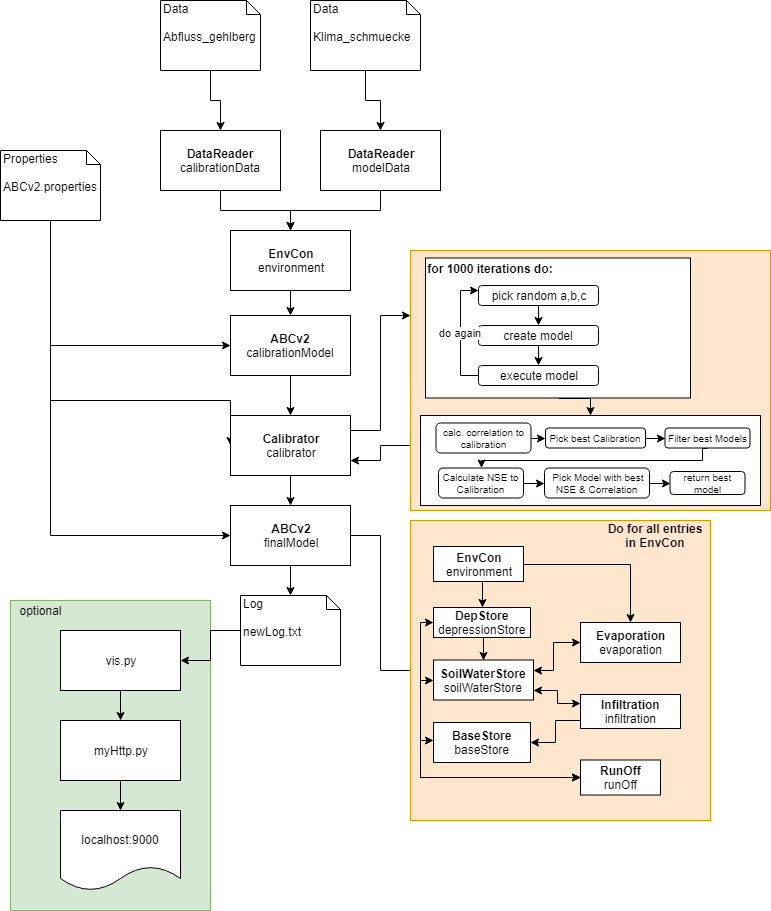

The diagram above was exported from draw.io. Its source (the exported page's mxGraphModel, read from the mxfile embedded in the PNG):
<mxGraphModel dx="794" dy="1636" grid="1" gridSize="10" guides="1" tooltips="1" connect="1" arrows="1" fold="1" page="1" pageScale="1" pageWidth="827" pageHeight="1169" math="0" shadow="0">
  <root>
    <mxCell id="0" />
    <mxCell id="1" parent="0" />
    <mxCell id="uhC827p6QTBoIbnO3Fbg-28" value="" style="rounded=0;whiteSpace=wrap;html=1;fillColor=#d5e8d4;strokeColor=#82b366;" parent="1" vertex="1">
      <mxGeometry x="30" y="650" width="200" height="310" as="geometry" />
    </mxCell>
    <mxCell id="uhC827p6QTBoIbnO3Fbg-6" style="edgeStyle=orthogonalEdgeStyle;rounded=0;orthogonalLoop=1;jettySize=auto;html=1;exitX=0.5;exitY=1;exitDx=0;exitDy=0;exitPerimeter=0;" parent="1" source="uhC827p6QTBoIbnO3Fbg-1" target="uhC827p6QTBoIbnO3Fbg-4" edge="1">
      <mxGeometry relative="1" as="geometry" />
    </mxCell>
    <mxCell id="uhC827p6QTBoIbnO3Fbg-1" value="&lt;span style=&quot;background-color: rgb(255 , 255 , 255)&quot;&gt;Data&amp;nbsp;&lt;br&gt;&lt;br&gt;Abfluss_gehlberg&lt;/span&gt;&lt;br&gt;" style="shape=note;whiteSpace=wrap;html=1;size=14;verticalAlign=top;align=left;spacingTop=-6;" parent="1" vertex="1">
      <mxGeometry x="180" y="50" width="100" height="70" as="geometry" />
    </mxCell>
    <mxCell id="uhC827p6QTBoIbnO3Fbg-7" style="edgeStyle=orthogonalEdgeStyle;rounded=0;orthogonalLoop=1;jettySize=auto;html=1;exitX=0.5;exitY=1;exitDx=0;exitDy=0;exitPerimeter=0;" parent="1" source="uhC827p6QTBoIbnO3Fbg-2" target="uhC827p6QTBoIbnO3Fbg-5" edge="1">
      <mxGeometry relative="1" as="geometry" />
    </mxCell>
    <mxCell id="uhC827p6QTBoIbnO3Fbg-2" value="Data&lt;br&gt;&lt;br&gt;Klima_schmuecke&lt;br&gt;" style="shape=note;whiteSpace=wrap;html=1;size=14;verticalAlign=top;align=left;spacingTop=-6;" parent="1" vertex="1">
      <mxGeometry x="330" y="50" width="110" height="70" as="geometry" />
    </mxCell>
    <mxCell id="uhC827p6QTBoIbnO3Fbg-12" style="edgeStyle=orthogonalEdgeStyle;rounded=0;orthogonalLoop=1;jettySize=auto;html=1;exitX=0.5;exitY=1;exitDx=0;exitDy=0;exitPerimeter=0;entryX=0;entryY=0.5;entryDx=0;entryDy=0;" parent="1" source="uhC827p6QTBoIbnO3Fbg-3" target="uhC827p6QTBoIbnO3Fbg-8" edge="1">
      <mxGeometry relative="1" as="geometry" />
    </mxCell>
    <mxCell id="uhC827p6QTBoIbnO3Fbg-19" style="edgeStyle=orthogonalEdgeStyle;rounded=0;orthogonalLoop=1;jettySize=auto;html=1;exitX=0.5;exitY=1;exitDx=0;exitDy=0;exitPerimeter=0;entryX=0;entryY=0.5;entryDx=0;entryDy=0;" parent="1" source="uhC827p6QTBoIbnO3Fbg-3" target="uhC827p6QTBoIbnO3Fbg-16" edge="1">
      <mxGeometry relative="1" as="geometry" />
    </mxCell>
    <mxCell id="uhC827p6QTBoIbnO3Fbg-33" style="edgeStyle=orthogonalEdgeStyle;rounded=0;orthogonalLoop=1;jettySize=auto;html=1;entryX=0;entryY=0.5;entryDx=0;entryDy=0;" parent="1" source="uhC827p6QTBoIbnO3Fbg-3" target="uhC827p6QTBoIbnO3Fbg-9" edge="1">
      <mxGeometry relative="1" as="geometry">
        <Array as="points">
          <mxPoint x="70" y="450" />
        </Array>
      </mxGeometry>
    </mxCell>
    <mxCell id="uhC827p6QTBoIbnO3Fbg-3" value="Properties&lt;br&gt;&lt;br&gt;ABCv2.properties&lt;br&gt;" style="shape=note;whiteSpace=wrap;html=1;size=14;verticalAlign=top;align=left;spacingTop=-6;" parent="1" vertex="1">
      <mxGeometry x="20" y="200" width="100" height="70" as="geometry" />
    </mxCell>
    <mxCell id="uhC827p6QTBoIbnO3Fbg-10" style="edgeStyle=orthogonalEdgeStyle;rounded=0;orthogonalLoop=1;jettySize=auto;html=1;exitX=0.5;exitY=1;exitDx=0;exitDy=0;entryX=0.5;entryY=0;entryDx=0;entryDy=0;" parent="1" source="uhC827p6QTBoIbnO3Fbg-4" target="uhC827p6QTBoIbnO3Fbg-35" edge="1">
      <mxGeometry relative="1" as="geometry">
        <mxPoint x="320" y="290" as="targetPoint" />
      </mxGeometry>
    </mxCell>
    <mxCell id="uhC827p6QTBoIbnO3Fbg-4" value="&lt;b&gt;DataReader &lt;/b&gt;calibrationData" style="rounded=0;whiteSpace=wrap;html=1;" parent="1" vertex="1">
      <mxGeometry x="180" y="180" width="120" height="60" as="geometry" />
    </mxCell>
    <mxCell id="uhC827p6QTBoIbnO3Fbg-11" style="edgeStyle=orthogonalEdgeStyle;rounded=0;orthogonalLoop=1;jettySize=auto;html=1;exitX=0.5;exitY=1;exitDx=0;exitDy=0;entryX=0.5;entryY=0;entryDx=0;entryDy=0;" parent="1" source="uhC827p6QTBoIbnO3Fbg-5" target="uhC827p6QTBoIbnO3Fbg-35" edge="1">
      <mxGeometry relative="1" as="geometry">
        <mxPoint x="310" y="320" as="targetPoint" />
      </mxGeometry>
    </mxCell>
    <mxCell id="uhC827p6QTBoIbnO3Fbg-5" value="&lt;b&gt;DataReader&lt;/b&gt;&lt;br&gt;modelData&lt;br&gt;" style="rounded=0;whiteSpace=wrap;html=1;" parent="1" vertex="1">
      <mxGeometry x="340" y="180" width="120" height="60" as="geometry" />
    </mxCell>
    <mxCell id="uhC827p6QTBoIbnO3Fbg-18" style="edgeStyle=orthogonalEdgeStyle;rounded=0;orthogonalLoop=1;jettySize=auto;html=1;exitX=0.5;exitY=1;exitDx=0;exitDy=0;" parent="1" source="uhC827p6QTBoIbnO3Fbg-8" target="uhC827p6QTBoIbnO3Fbg-9" edge="1">
      <mxGeometry relative="1" as="geometry" />
    </mxCell>
    <mxCell id="uhC827p6QTBoIbnO3Fbg-8" value="&lt;b&gt;ABCv2&lt;/b&gt;&lt;br&gt;calibrationModel&lt;br&gt;" style="rounded=0;whiteSpace=wrap;html=1;" parent="1" vertex="1">
      <mxGeometry x="250" y="365" width="120" height="60" as="geometry" />
    </mxCell>
    <mxCell id="uhC827p6QTBoIbnO3Fbg-17" style="edgeStyle=orthogonalEdgeStyle;rounded=0;orthogonalLoop=1;jettySize=auto;html=1;" parent="1" source="uhC827p6QTBoIbnO3Fbg-9" target="uhC827p6QTBoIbnO3Fbg-16" edge="1">
      <mxGeometry relative="1" as="geometry" />
    </mxCell>
    <mxCell id="uhC827p6QTBoIbnO3Fbg-31" style="edgeStyle=orthogonalEdgeStyle;rounded=0;orthogonalLoop=1;jettySize=auto;html=1;exitX=1;exitY=0.25;exitDx=0;exitDy=0;entryX=0;entryY=0.25;entryDx=0;entryDy=0;" parent="1" source="uhC827p6QTBoIbnO3Fbg-9" target="uhC827p6QTBoIbnO3Fbg-30" edge="1">
      <mxGeometry relative="1" as="geometry" />
    </mxCell>
    <mxCell id="uhC827p6QTBoIbnO3Fbg-9" value="&lt;b&gt;Calibrator&lt;/b&gt;&lt;br&gt;calibrator&lt;br&gt;" style="rounded=0;whiteSpace=wrap;html=1;" parent="1" vertex="1">
      <mxGeometry x="250" y="465" width="120" height="60" as="geometry" />
    </mxCell>
    <mxCell id="uhC827p6QTBoIbnO3Fbg-20" style="edgeStyle=orthogonalEdgeStyle;rounded=0;orthogonalLoop=1;jettySize=auto;html=1;exitX=0.5;exitY=1;exitDx=0;exitDy=0;" parent="1" source="uhC827p6QTBoIbnO3Fbg-16" target="uhC827p6QTBoIbnO3Fbg-21" edge="1">
      <mxGeometry relative="1" as="geometry">
        <mxPoint x="310" y="680" as="targetPoint" />
      </mxGeometry>
    </mxCell>
    <mxCell id="uhC827p6QTBoIbnO3Fbg-68" style="edgeStyle=elbowEdgeStyle;rounded=0;orthogonalLoop=1;jettySize=auto;html=1;exitX=1;exitY=0.5;exitDx=0;exitDy=0;startArrow=none;startFill=0;endArrow=none;endFill=0;" parent="1" source="uhC827p6QTBoIbnO3Fbg-16" target="uhC827p6QTBoIbnO3Fbg-37" edge="1">
      <mxGeometry relative="1" as="geometry" />
    </mxCell>
    <mxCell id="uhC827p6QTBoIbnO3Fbg-16" value="&lt;b&gt;ABCv2&lt;/b&gt;&lt;br&gt;finalModel&lt;br&gt;" style="rounded=0;whiteSpace=wrap;html=1;" parent="1" vertex="1">
      <mxGeometry x="250" y="555" width="120" height="60" as="geometry" />
    </mxCell>
    <mxCell id="uhC827p6QTBoIbnO3Fbg-24" style="edgeStyle=orthogonalEdgeStyle;rounded=0;orthogonalLoop=1;jettySize=auto;html=1;exitX=0;exitY=0.5;exitDx=0;exitDy=0;exitPerimeter=0;" parent="1" source="uhC827p6QTBoIbnO3Fbg-21" target="uhC827p6QTBoIbnO3Fbg-22" edge="1">
      <mxGeometry relative="1" as="geometry" />
    </mxCell>
    <mxCell id="uhC827p6QTBoIbnO3Fbg-21" value="Log&lt;br&gt;&lt;br&gt;newLog.txt&lt;br&gt;" style="shape=note;whiteSpace=wrap;html=1;size=14;verticalAlign=top;align=left;spacingTop=-6;" parent="1" vertex="1">
      <mxGeometry x="260" y="645" width="100" height="70" as="geometry" />
    </mxCell>
    <mxCell id="uhC827p6QTBoIbnO3Fbg-25" style="edgeStyle=orthogonalEdgeStyle;rounded=0;orthogonalLoop=1;jettySize=auto;html=1;exitX=0.5;exitY=1;exitDx=0;exitDy=0;" parent="1" source="uhC827p6QTBoIbnO3Fbg-22" target="uhC827p6QTBoIbnO3Fbg-23" edge="1">
      <mxGeometry relative="1" as="geometry" />
    </mxCell>
    <mxCell id="uhC827p6QTBoIbnO3Fbg-22" value="vis.py" style="rounded=0;whiteSpace=wrap;html=1;" parent="1" vertex="1">
      <mxGeometry x="80" y="680" width="120" height="60" as="geometry" />
    </mxCell>
    <mxCell id="uhC827p6QTBoIbnO3Fbg-27" style="edgeStyle=orthogonalEdgeStyle;rounded=0;orthogonalLoop=1;jettySize=auto;html=1;exitX=0.5;exitY=1;exitDx=0;exitDy=0;entryX=0.5;entryY=0;entryDx=0;entryDy=0;" parent="1" source="uhC827p6QTBoIbnO3Fbg-23" target="uhC827p6QTBoIbnO3Fbg-26" edge="1">
      <mxGeometry relative="1" as="geometry" />
    </mxCell>
    <mxCell id="uhC827p6QTBoIbnO3Fbg-23" value="myHttp.py" style="rounded=0;whiteSpace=wrap;html=1;" parent="1" vertex="1">
      <mxGeometry x="80" y="770" width="120" height="60" as="geometry" />
    </mxCell>
    <mxCell id="uhC827p6QTBoIbnO3Fbg-26" value="localhost:9000" style="shape=document;whiteSpace=wrap;html=1;boundedLbl=1;" parent="1" vertex="1">
      <mxGeometry x="80" y="860" width="120" height="80" as="geometry" />
    </mxCell>
    <mxCell id="uhC827p6QTBoIbnO3Fbg-29" value="optional" style="text;html=1;strokeColor=none;fillColor=none;align=center;verticalAlign=middle;whiteSpace=wrap;rounded=0;" parent="1" vertex="1">
      <mxGeometry x="40" y="650" width="40" height="20" as="geometry" />
    </mxCell>
    <mxCell id="uhC827p6QTBoIbnO3Fbg-32" style="edgeStyle=orthogonalEdgeStyle;rounded=0;orthogonalLoop=1;jettySize=auto;html=1;exitX=0;exitY=0.75;exitDx=0;exitDy=0;entryX=1;entryY=0.75;entryDx=0;entryDy=0;" parent="1" source="uhC827p6QTBoIbnO3Fbg-30" target="uhC827p6QTBoIbnO3Fbg-9" edge="1">
      <mxGeometry relative="1" as="geometry" />
    </mxCell>
    <mxCell id="uhC827p6QTBoIbnO3Fbg-30" value="&lt;div style=&quot;text-align: left&quot;&gt;&lt;br&gt;&lt;/div&gt;" style="rounded=0;whiteSpace=wrap;html=1;fillColor=#ffe6cc;strokeColor=#d79b00;" parent="1" vertex="1">
      <mxGeometry x="430" y="300" width="360" height="260" as="geometry" />
    </mxCell>
    <mxCell id="uhC827p6QTBoIbnO3Fbg-36" style="edgeStyle=orthogonalEdgeStyle;rounded=0;orthogonalLoop=1;jettySize=auto;html=1;exitX=0.5;exitY=1;exitDx=0;exitDy=0;entryX=0.5;entryY=0;entryDx=0;entryDy=0;" parent="1" source="uhC827p6QTBoIbnO3Fbg-35" target="uhC827p6QTBoIbnO3Fbg-8" edge="1">
      <mxGeometry relative="1" as="geometry" />
    </mxCell>
    <mxCell id="uhC827p6QTBoIbnO3Fbg-35" value="&lt;b&gt;EnvCon&lt;/b&gt;&lt;br&gt;environment&lt;br&gt;" style="rounded=0;whiteSpace=wrap;html=1;" parent="1" vertex="1">
      <mxGeometry x="250" y="280" width="120" height="60" as="geometry" />
    </mxCell>
    <mxCell id="uhC827p6QTBoIbnO3Fbg-37" value="" style="rounded=0;whiteSpace=wrap;html=1;fillColor=#ffe6cc;strokeColor=#d79b00;" parent="1" vertex="1">
      <mxGeometry x="430" y="570" width="300" height="300" as="geometry" />
    </mxCell>
    <mxCell id="uhC827p6QTBoIbnO3Fbg-47" style="edgeStyle=orthogonalEdgeStyle;rounded=0;orthogonalLoop=1;jettySize=auto;html=1;exitX=0.5;exitY=1;exitDx=0;exitDy=0;entryX=0.5;entryY=0;entryDx=0;entryDy=0;" parent="1" source="uhC827p6QTBoIbnO3Fbg-38" target="uhC827p6QTBoIbnO3Fbg-39" edge="1">
      <mxGeometry relative="1" as="geometry" />
    </mxCell>
    <mxCell id="uhC827p6QTBoIbnO3Fbg-48" style="edgeStyle=orthogonalEdgeStyle;rounded=0;orthogonalLoop=1;jettySize=auto;html=1;exitX=1;exitY=0.5;exitDx=0;exitDy=0;" parent="1" source="uhC827p6QTBoIbnO3Fbg-38" target="uhC827p6QTBoIbnO3Fbg-43" edge="1">
      <mxGeometry relative="1" as="geometry" />
    </mxCell>
    <mxCell id="uhC827p6QTBoIbnO3Fbg-38" value="&lt;b&gt;EnvCon&lt;/b&gt;&lt;br&gt;environment&lt;br&gt;" style="rounded=0;whiteSpace=wrap;html=1;" parent="1" vertex="1">
      <mxGeometry x="453" y="596" width="90" height="35" as="geometry" />
    </mxCell>
    <mxCell id="uhC827p6QTBoIbnO3Fbg-55" style="edgeStyle=orthogonalEdgeStyle;rounded=0;orthogonalLoop=1;jettySize=auto;html=1;exitX=0.5;exitY=1;exitDx=0;exitDy=0;entryX=0.5;entryY=0;entryDx=0;entryDy=0;" parent="1" source="uhC827p6QTBoIbnO3Fbg-39" target="uhC827p6QTBoIbnO3Fbg-40" edge="1">
      <mxGeometry relative="1" as="geometry" />
    </mxCell>
    <mxCell id="uhC827p6QTBoIbnO3Fbg-65" style="edgeStyle=elbowEdgeStyle;rounded=0;orthogonalLoop=1;jettySize=auto;html=1;exitX=0;exitY=0.5;exitDx=0;exitDy=0;entryX=0;entryY=0.5;entryDx=0;entryDy=0;startArrow=classic;startFill=1;endArrow=classic;endFill=1;" parent="1" source="uhC827p6QTBoIbnO3Fbg-39" target="uhC827p6QTBoIbnO3Fbg-42" edge="1">
      <mxGeometry relative="1" as="geometry">
        <Array as="points">
          <mxPoint x="440" y="740" />
        </Array>
      </mxGeometry>
    </mxCell>
    <mxCell id="uhC827p6QTBoIbnO3Fbg-39" value="&lt;b&gt;DepStore&lt;/b&gt;&lt;br&gt;depressionStore&lt;br&gt;" style="html=1;" parent="1" vertex="1">
      <mxGeometry x="453" y="657" width="97" height="30" as="geometry" />
    </mxCell>
    <mxCell id="uhC827p6QTBoIbnO3Fbg-64" style="edgeStyle=elbowEdgeStyle;rounded=0;orthogonalLoop=1;jettySize=auto;html=1;exitX=1;exitY=0.75;exitDx=0;exitDy=0;entryX=0;entryY=0.25;entryDx=0;entryDy=0;startArrow=classic;startFill=1;endArrow=classic;endFill=1;" parent="1" source="uhC827p6QTBoIbnO3Fbg-40" target="uhC827p6QTBoIbnO3Fbg-44" edge="1">
      <mxGeometry relative="1" as="geometry" />
    </mxCell>
    <mxCell id="uhC827p6QTBoIbnO3Fbg-66" style="edgeStyle=elbowEdgeStyle;rounded=0;orthogonalLoop=1;jettySize=auto;html=1;exitX=0;exitY=0.5;exitDx=0;exitDy=0;entryX=0;entryY=0.5;entryDx=0;entryDy=0;startArrow=classic;startFill=1;endArrow=classic;endFill=1;" parent="1" source="uhC827p6QTBoIbnO3Fbg-40" target="uhC827p6QTBoIbnO3Fbg-42" edge="1">
      <mxGeometry relative="1" as="geometry">
        <Array as="points">
          <mxPoint x="440" y="770" />
        </Array>
      </mxGeometry>
    </mxCell>
    <mxCell id="uhC827p6QTBoIbnO3Fbg-40" value="&lt;b&gt;SoilWaterStore&lt;br&gt;&lt;/b&gt;soilWaterStore&lt;b&gt;&lt;br&gt;&lt;/b&gt;" style="html=1;" parent="1" vertex="1">
      <mxGeometry x="453" y="709.5" width="100" height="40" as="geometry" />
    </mxCell>
    <mxCell id="uhC827p6QTBoIbnO3Fbg-67" style="edgeStyle=elbowEdgeStyle;rounded=0;orthogonalLoop=1;jettySize=auto;html=1;entryX=0;entryY=0.5;entryDx=0;entryDy=0;startArrow=classic;startFill=1;endArrow=classic;endFill=1;" parent="1" source="uhC827p6QTBoIbnO3Fbg-41" target="uhC827p6QTBoIbnO3Fbg-42" edge="1">
      <mxGeometry relative="1" as="geometry">
        <Array as="points">
          <mxPoint x="440" y="790" />
        </Array>
      </mxGeometry>
    </mxCell>
    <mxCell id="uhC827p6QTBoIbnO3Fbg-41" value="&lt;b&gt;BaseStore&lt;/b&gt;&lt;br&gt;baseStore&lt;br&gt;" style="html=1;" parent="1" vertex="1">
      <mxGeometry x="453" y="772" width="97" height="40" as="geometry" />
    </mxCell>
    <mxCell id="uhC827p6QTBoIbnO3Fbg-42" value="&lt;b&gt;RunOff&lt;/b&gt;&lt;br&gt;runOff&lt;br&gt;" style="html=1;" parent="1" vertex="1">
      <mxGeometry x="600" y="809.5" width="80" height="35" as="geometry" />
    </mxCell>
    <mxCell id="uhC827p6QTBoIbnO3Fbg-53" style="edgeStyle=orthogonalEdgeStyle;rounded=0;orthogonalLoop=1;jettySize=auto;html=1;exitX=0;exitY=0.5;exitDx=0;exitDy=0;entryX=1;entryY=0.25;entryDx=0;entryDy=0;startArrow=classic;startFill=1;" parent="1" source="uhC827p6QTBoIbnO3Fbg-43" target="uhC827p6QTBoIbnO3Fbg-40" edge="1">
      <mxGeometry relative="1" as="geometry">
        <Array as="points">
          <mxPoint x="573" y="692" />
          <mxPoint x="573" y="720" />
        </Array>
      </mxGeometry>
    </mxCell>
    <mxCell id="uhC827p6QTBoIbnO3Fbg-43" value="&lt;b&gt;Evaporation&lt;br&gt;&lt;/b&gt;evaporation&lt;b&gt;&lt;br&gt;&lt;/b&gt;" style="html=1;" parent="1" vertex="1">
      <mxGeometry x="600" y="672" width="100" height="40" as="geometry" />
    </mxCell>
    <mxCell id="uhC827p6QTBoIbnO3Fbg-61" style="edgeStyle=orthogonalEdgeStyle;rounded=0;orthogonalLoop=1;jettySize=auto;html=1;exitX=0;exitY=0.75;exitDx=0;exitDy=0;entryX=1;entryY=0.5;entryDx=0;entryDy=0;startArrow=none;startFill=0;endArrow=classic;endFill=1;" parent="1" source="uhC827p6QTBoIbnO3Fbg-44" target="uhC827p6QTBoIbnO3Fbg-41" edge="1">
      <mxGeometry relative="1" as="geometry" />
    </mxCell>
    <mxCell id="uhC827p6QTBoIbnO3Fbg-44" value="&lt;b&gt;Infiltration&lt;/b&gt;&lt;br&gt;infiltration&lt;br&gt;" style="html=1;" parent="1" vertex="1">
      <mxGeometry x="600" y="744" width="100" height="34" as="geometry" />
    </mxCell>
    <mxCell id="uhC827p6QTBoIbnO3Fbg-69" value="Do for all entries in EnvCon" style="text;html=1;strokeColor=none;fillColor=none;align=center;verticalAlign=middle;whiteSpace=wrap;rounded=0;fontStyle=1" parent="1" vertex="1">
      <mxGeometry x="620" y="575" width="110" height="20" as="geometry" />
    </mxCell>
    <mxCell id="mkJUxlQdu8eXDeNISu7l-36" style="edgeStyle=orthogonalEdgeStyle;rounded=0;orthogonalLoop=1;jettySize=auto;html=1;exitX=0.5;exitY=1;exitDx=0;exitDy=0;entryX=0.5;entryY=0;entryDx=0;entryDy=0;startArrow=none;startFill=0;endArrow=classic;endFill=1;fontSize=10;" edge="1" parent="1" source="mkJUxlQdu8eXDeNISu7l-19" target="mkJUxlQdu8eXDeNISu7l-20">
      <mxGeometry relative="1" as="geometry" />
    </mxCell>
    <mxCell id="mkJUxlQdu8eXDeNISu7l-19" value="v" style="rounded=0;whiteSpace=wrap;html=1;" vertex="1" parent="1">
      <mxGeometry x="445" y="307.5" width="265" height="140" as="geometry" />
    </mxCell>
    <mxCell id="mkJUxlQdu8eXDeNISu7l-16" style="edgeStyle=elbowEdgeStyle;rounded=0;orthogonalLoop=1;jettySize=auto;html=1;exitX=0.5;exitY=1;exitDx=0;exitDy=0;entryX=0.5;entryY=0;entryDx=0;entryDy=0;startArrow=none;startFill=0;endArrow=classic;endFill=1;" edge="1" parent="1" source="mkJUxlQdu8eXDeNISu7l-2" target="mkJUxlQdu8eXDeNISu7l-3">
      <mxGeometry relative="1" as="geometry" />
    </mxCell>
    <mxCell id="mkJUxlQdu8eXDeNISu7l-2" value="pick random a,b,c" style="rounded=1;whiteSpace=wrap;html=1;" vertex="1" parent="1">
      <mxGeometry x="498" y="335" width="120" height="20" as="geometry" />
    </mxCell>
    <mxCell id="mkJUxlQdu8eXDeNISu7l-17" style="edgeStyle=elbowEdgeStyle;rounded=0;orthogonalLoop=1;jettySize=auto;html=1;exitX=0.5;exitY=1;exitDx=0;exitDy=0;entryX=0.5;entryY=0;entryDx=0;entryDy=0;startArrow=none;startFill=0;endArrow=classic;endFill=1;" edge="1" parent="1" source="mkJUxlQdu8eXDeNISu7l-3" target="mkJUxlQdu8eXDeNISu7l-4">
      <mxGeometry relative="1" as="geometry" />
    </mxCell>
    <mxCell id="mkJUxlQdu8eXDeNISu7l-3" value="create model" style="rounded=1;whiteSpace=wrap;html=1;" vertex="1" parent="1">
      <mxGeometry x="498" y="375" width="120" height="20" as="geometry" />
    </mxCell>
    <mxCell id="mkJUxlQdu8eXDeNISu7l-18" value="do again" style="edgeStyle=elbowEdgeStyle;rounded=0;orthogonalLoop=1;jettySize=auto;html=1;exitX=0;exitY=0.5;exitDx=0;exitDy=0;entryX=0;entryY=0.25;entryDx=0;entryDy=0;startArrow=none;startFill=0;endArrow=classic;endFill=1;" edge="1" parent="1" source="mkJUxlQdu8eXDeNISu7l-4" target="mkJUxlQdu8eXDeNISu7l-2">
      <mxGeometry relative="1" as="geometry">
        <Array as="points">
          <mxPoint x="480" y="400" />
        </Array>
      </mxGeometry>
    </mxCell>
    <mxCell id="mkJUxlQdu8eXDeNISu7l-4" value="execute model" style="rounded=1;whiteSpace=wrap;html=1;" vertex="1" parent="1">
      <mxGeometry x="498" y="415" width="120" height="20" as="geometry" />
    </mxCell>
    <mxCell id="mkJUxlQdu8eXDeNISu7l-20" value="" style="html=1;" vertex="1" parent="1">
      <mxGeometry x="440" y="465" width="340" height="90" as="geometry" />
    </mxCell>
    <mxCell id="uhC827p6QTBoIbnO3Fbg-34" value="&lt;b&gt;for 1000 iterations do:&lt;/b&gt;" style="text;html=1;strokeColor=none;fillColor=none;align=center;verticalAlign=middle;whiteSpace=wrap;rounded=0;" parent="1" vertex="1">
      <mxGeometry x="445" y="307.5" width="130" height="20" as="geometry" />
    </mxCell>
    <mxCell id="mkJUxlQdu8eXDeNISu7l-25" style="edgeStyle=elbowEdgeStyle;rounded=0;orthogonalLoop=1;jettySize=auto;html=1;exitX=1;exitY=0.5;exitDx=0;exitDy=0;entryX=0;entryY=0.5;entryDx=0;entryDy=0;startArrow=none;startFill=0;endArrow=classic;endFill=1;" edge="1" parent="1" source="mkJUxlQdu8eXDeNISu7l-5" target="mkJUxlQdu8eXDeNISu7l-10">
      <mxGeometry relative="1" as="geometry" />
    </mxCell>
    <mxCell id="mkJUxlQdu8eXDeNISu7l-5" value="calc. correlation to calibration" style="rounded=1;whiteSpace=wrap;html=1;fontSize=10;" vertex="1" parent="1">
      <mxGeometry x="455.5" y="472.5" width="95" height="30" as="geometry" />
    </mxCell>
    <mxCell id="mkJUxlQdu8eXDeNISu7l-37" style="edgeStyle=orthogonalEdgeStyle;rounded=0;orthogonalLoop=1;jettySize=auto;html=1;exitX=1;exitY=0.5;exitDx=0;exitDy=0;entryX=0;entryY=0.5;entryDx=0;entryDy=0;startArrow=none;startFill=0;endArrow=classic;endFill=1;fontSize=10;" edge="1" parent="1" source="mkJUxlQdu8eXDeNISu7l-10" target="mkJUxlQdu8eXDeNISu7l-11">
      <mxGeometry relative="1" as="geometry" />
    </mxCell>
    <mxCell id="mkJUxlQdu8eXDeNISu7l-10" value="&lt;span style=&quot;font-size: 10px;&quot;&gt;Pick best Calibration&lt;/span&gt;" style="rounded=1;whiteSpace=wrap;html=1;fontSize=10;" vertex="1" parent="1">
      <mxGeometry x="565" y="477.5" width="100" height="20" as="geometry" />
    </mxCell>
    <mxCell id="mkJUxlQdu8eXDeNISu7l-33" style="edgeStyle=orthogonalEdgeStyle;rounded=0;orthogonalLoop=1;jettySize=auto;html=1;exitX=0.5;exitY=1;exitDx=0;exitDy=0;startArrow=none;startFill=0;endArrow=classic;endFill=1;fontSize=10;" edge="1" parent="1" source="mkJUxlQdu8eXDeNISu7l-11" target="mkJUxlQdu8eXDeNISu7l-13">
      <mxGeometry relative="1" as="geometry">
        <Array as="points">
          <mxPoint x="722" y="510" />
          <mxPoint x="501" y="510" />
        </Array>
      </mxGeometry>
    </mxCell>
    <mxCell id="mkJUxlQdu8eXDeNISu7l-11" value="Filter best Models" style="rounded=1;whiteSpace=wrap;html=1;fontSize=10;" vertex="1" parent="1">
      <mxGeometry x="684.5" y="477.5" width="85" height="20" as="geometry" />
    </mxCell>
    <mxCell id="mkJUxlQdu8eXDeNISu7l-34" style="edgeStyle=orthogonalEdgeStyle;rounded=0;orthogonalLoop=1;jettySize=auto;html=1;exitX=1;exitY=0.5;exitDx=0;exitDy=0;entryX=0;entryY=0.5;entryDx=0;entryDy=0;startArrow=none;startFill=0;endArrow=classic;endFill=1;fontSize=10;" edge="1" parent="1" source="mkJUxlQdu8eXDeNISu7l-13" target="mkJUxlQdu8eXDeNISu7l-14">
      <mxGeometry relative="1" as="geometry" />
    </mxCell>
    <mxCell id="mkJUxlQdu8eXDeNISu7l-13" value="&lt;span style=&quot;font-size: 10px;&quot;&gt;Calculate NSE to Calibration&lt;/span&gt;" style="rounded=1;whiteSpace=wrap;html=1;fontSize=10;" vertex="1" parent="1">
      <mxGeometry x="458" y="517.5" width="85" height="30" as="geometry" />
    </mxCell>
    <mxCell id="mkJUxlQdu8eXDeNISu7l-35" style="edgeStyle=orthogonalEdgeStyle;rounded=0;orthogonalLoop=1;jettySize=auto;html=1;exitX=1;exitY=0.5;exitDx=0;exitDy=0;entryX=1;entryY=0.5;entryDx=0;entryDy=0;startArrow=none;startFill=0;endArrow=classic;endFill=1;fontSize=10;" edge="1" parent="1" source="mkJUxlQdu8eXDeNISu7l-14" target="mkJUxlQdu8eXDeNISu7l-15">
      <mxGeometry relative="1" as="geometry" />
    </mxCell>
    <mxCell id="mkJUxlQdu8eXDeNISu7l-14" value="&lt;span style=&quot;font-size: 10px;&quot;&gt;&amp;nbsp;Pick Model with best NSE &amp;amp; Correlation&lt;/span&gt;" style="rounded=1;whiteSpace=wrap;html=1;fontSize=10;" vertex="1" parent="1">
      <mxGeometry x="564" y="517.5" width="105" height="30" as="geometry" />
    </mxCell>
    <mxCell id="mkJUxlQdu8eXDeNISu7l-15" value="return best model" style="rounded=1;whiteSpace=wrap;html=1;direction=west;fontSize=10;" vertex="1" parent="1">
      <mxGeometry x="689.5" y="521" width="75" height="23" as="geometry" />
    </mxCell>
  </root>
</mxGraphModel>